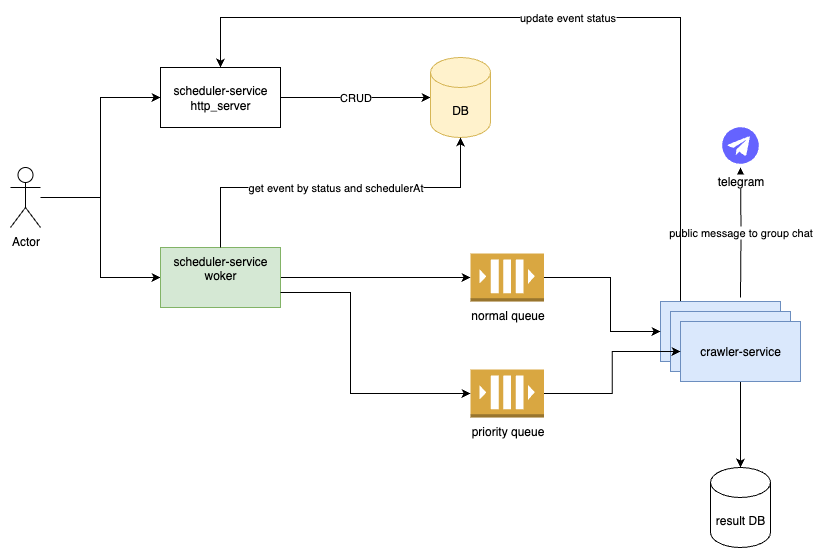

The diagram above was exported from draw.io. Its source (the exported page's mxGraphModel, read from the mxfile embedded in the PNG):
<mxGraphModel dx="930" dy="644" grid="1" gridSize="10" guides="1" tooltips="1" connect="1" arrows="1" fold="1" page="1" pageScale="1" pageWidth="827" pageHeight="1169" math="0" shadow="0">
  <root>
    <mxCell id="0" />
    <mxCell id="1" parent="0" />
    <mxCell id="2" value="CRUD" style="edgeStyle=orthogonalEdgeStyle;rounded=0;orthogonalLoop=1;jettySize=auto;html=1;" edge="1" source="3" target="7" parent="1">
      <mxGeometry relative="1" as="geometry" />
    </mxCell>
    <mxCell id="3" value="scheduler-service&lt;div&gt;http_server&lt;/div&gt;" style="rounded=0;whiteSpace=wrap;html=1;" vertex="1" parent="1">
      <mxGeometry x="160" y="90" width="120" height="60" as="geometry" />
    </mxCell>
    <mxCell id="4" style="edgeStyle=orthogonalEdgeStyle;rounded=0;orthogonalLoop=1;jettySize=auto;html=1;entryX=0;entryY=0.5;entryDx=0;entryDy=0;" edge="1" source="6" target="3" parent="1">
      <mxGeometry relative="1" as="geometry" />
    </mxCell>
    <mxCell id="5" value="" style="edgeStyle=orthogonalEdgeStyle;rounded=0;orthogonalLoop=1;jettySize=auto;html=1;entryX=0;entryY=0.5;entryDx=0;entryDy=0;" edge="1" source="6" target="9" parent="1">
      <mxGeometry relative="1" as="geometry" />
    </mxCell>
    <mxCell id="6" value="Actor" style="shape=umlActor;verticalLabelPosition=bottom;verticalAlign=top;html=1;outlineConnect=0;" vertex="1" parent="1">
      <mxGeometry x="10" y="190" width="30" height="60" as="geometry" />
    </mxCell>
    <mxCell id="7" value="DB" style="shape=cylinder3;whiteSpace=wrap;html=1;boundedLbl=1;backgroundOutline=1;size=15;fillColor=#fff2cc;strokeColor=#d6b656;" vertex="1" parent="1">
      <mxGeometry x="430" y="80" width="60" height="80" as="geometry" />
    </mxCell>
    <mxCell id="8" style="edgeStyle=orthogonalEdgeStyle;rounded=0;orthogonalLoop=1;jettySize=auto;html=1;" edge="1" source="9" target="18" parent="1">
      <mxGeometry relative="1" as="geometry" />
    </mxCell>
    <mxCell id="9" value="scheduler-service&lt;div&gt;woker&lt;/div&gt;" style="whiteSpace=wrap;html=1;verticalAlign=top;align=center;fillColor=#d5e8d4;strokeColor=#82b366;" vertex="1" parent="1">
      <mxGeometry x="160" y="270" width="120" height="60" as="geometry" />
    </mxCell>
    <mxCell id="10" value="get event by status and schedulerAt" style="edgeStyle=orthogonalEdgeStyle;rounded=0;orthogonalLoop=1;jettySize=auto;html=1;entryX=0.5;entryY=1;entryDx=0;entryDy=0;entryPerimeter=0;exitX=0.5;exitY=0;exitDx=0;exitDy=0;" edge="1" source="9" target="7" parent="1">
      <mxGeometry relative="1" as="geometry">
        <Array as="points">
          <mxPoint x="220" y="210" />
          <mxPoint x="460" y="210" />
        </Array>
      </mxGeometry>
    </mxCell>
    <mxCell id="11" value="public message to group chat" style="edgeStyle=orthogonalEdgeStyle;rounded=0;orthogonalLoop=1;jettySize=auto;html=1;" edge="1" target="22" parent="1">
      <mxGeometry relative="1" as="geometry">
        <mxPoint x="740" y="320" as="sourcePoint" />
      </mxGeometry>
    </mxCell>
    <mxCell id="12" value="update event status" style="edgeStyle=orthogonalEdgeStyle;rounded=0;orthogonalLoop=1;jettySize=auto;html=1;entryX=0.5;entryY=0;entryDx=0;entryDy=0;" edge="1" source="13" target="3" parent="1">
      <mxGeometry relative="1" as="geometry">
        <Array as="points">
          <mxPoint x="680" y="40" />
          <mxPoint x="220" y="40" />
        </Array>
      </mxGeometry>
    </mxCell>
    <mxCell id="13" value="" style="rounded=0;whiteSpace=wrap;html=1;fillColor=#dae8fc;strokeColor=#6c8ebf;" vertex="1" parent="1">
      <mxGeometry x="660" y="324" width="120" height="60" as="geometry" />
    </mxCell>
    <mxCell id="14" value="" style="rounded=0;whiteSpace=wrap;html=1;fillColor=#dae8fc;strokeColor=#6c8ebf;" vertex="1" parent="1">
      <mxGeometry x="670" y="334" width="120" height="60" as="geometry" />
    </mxCell>
    <mxCell id="15" style="edgeStyle=orthogonalEdgeStyle;rounded=0;orthogonalLoop=1;jettySize=auto;html=1;" edge="1" source="16" target="23" parent="1">
      <mxGeometry relative="1" as="geometry" />
    </mxCell>
    <mxCell id="16" value="crawler-service" style="rounded=0;whiteSpace=wrap;html=1;fillColor=#dae8fc;strokeColor=#6c8ebf;" vertex="1" parent="1">
      <mxGeometry x="680" y="344" width="120" height="60" as="geometry" />
    </mxCell>
    <mxCell id="17" style="edgeStyle=orthogonalEdgeStyle;rounded=0;orthogonalLoop=1;jettySize=auto;html=1;entryX=0;entryY=0.5;entryDx=0;entryDy=0;" edge="1" source="18" target="13" parent="1">
      <mxGeometry relative="1" as="geometry">
        <Array as="points">
          <mxPoint x="610" y="300" />
          <mxPoint x="610" y="354" />
        </Array>
      </mxGeometry>
    </mxCell>
    <mxCell id="18" value="normal queue" style="outlineConnect=0;dashed=0;verticalLabelPosition=bottom;verticalAlign=top;align=center;html=1;shape=mxgraph.aws3.queue;fillColor=#D9A741;gradientColor=none;" vertex="1" parent="1">
      <mxGeometry x="470" y="276" width="73.5" height="48" as="geometry" />
    </mxCell>
    <mxCell id="19" style="edgeStyle=orthogonalEdgeStyle;rounded=0;orthogonalLoop=1;jettySize=auto;html=1;entryX=0;entryY=0.5;entryDx=0;entryDy=0;" edge="1" source="20" target="16" parent="1">
      <mxGeometry relative="1" as="geometry" />
    </mxCell>
    <mxCell id="20" value="priority queue" style="outlineConnect=0;dashed=0;verticalLabelPosition=bottom;verticalAlign=top;align=center;html=1;shape=mxgraph.aws3.queue;fillColor=#D9A741;gradientColor=none;" vertex="1" parent="1">
      <mxGeometry x="470" y="392" width="73.5" height="48" as="geometry" />
    </mxCell>
    <mxCell id="21" style="edgeStyle=orthogonalEdgeStyle;rounded=0;orthogonalLoop=1;jettySize=auto;html=1;entryX=0;entryY=0.5;entryDx=0;entryDy=0;entryPerimeter=0;exitX=1;exitY=0.75;exitDx=0;exitDy=0;" edge="1" source="9" target="20" parent="1">
      <mxGeometry relative="1" as="geometry">
        <Array as="points">
          <mxPoint x="350" y="315" />
          <mxPoint x="350" y="416" />
        </Array>
      </mxGeometry>
    </mxCell>
    <mxCell id="22" value="telegram" style="shape=image;html=1;verticalAlign=top;verticalLabelPosition=bottom;labelBackgroundColor=#ffffff;imageAspect=0;aspect=fixed;image=https://icons.diagrams.net/icon-cache1/Unicons_Line_vol_6-2968/telegram-1002.svg" vertex="1" parent="1">
      <mxGeometry x="718" y="146" width="44" height="44" as="geometry" />
    </mxCell>
    <mxCell id="23" value="result DB" style="shape=cylinder3;whiteSpace=wrap;html=1;boundedLbl=1;backgroundOutline=1;size=15;" vertex="1" parent="1">
      <mxGeometry x="710" y="490" width="60" height="80" as="geometry" />
    </mxCell>
  </root>
</mxGraphModel>